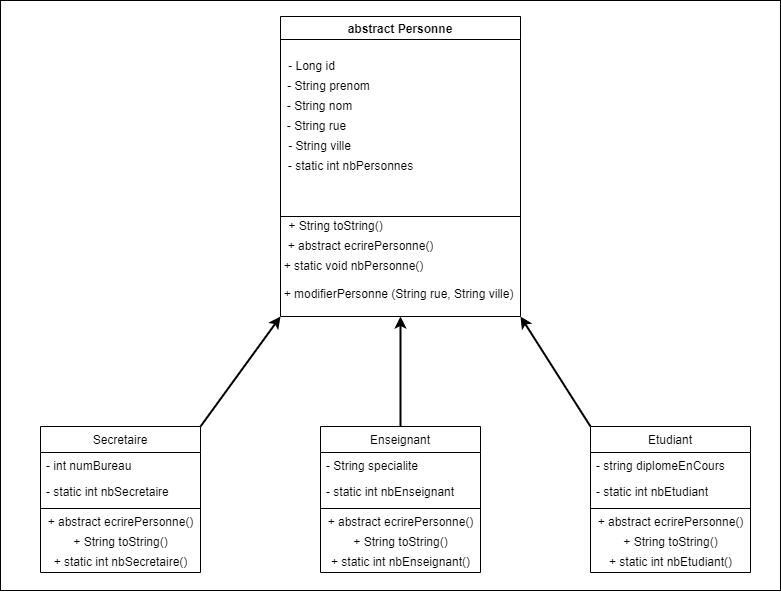

The diagram above was exported from draw.io. Its source (the exported page's mxGraphModel, read from the mxfile embedded in the PNG):
<mxGraphModel dx="896" dy="719" grid="1" gridSize="10" guides="1" tooltips="1" connect="1" arrows="1" fold="1" page="1" pageScale="1" pageWidth="827" pageHeight="1169" math="0" shadow="0">
  <root>
    <mxCell id="0" />
    <mxCell id="1" parent="0" />
    <mxCell id="53" value="" style="text;html=1;align=center;verticalAlign=middle;dashed=0;fillColor=#ffffff;strokeColor=#000000;" vertex="1" parent="1">
      <mxGeometry x="10" y="184" width="780" height="590" as="geometry" />
    </mxCell>
    <mxCell id="3" value="abstract Personne" style="swimlane;" vertex="1" parent="1">
      <mxGeometry x="290" y="200" width="240" height="200" as="geometry" />
    </mxCell>
    <mxCell id="4" value="- Long id" style="text;html=1;align=center;verticalAlign=middle;resizable=0;points=[];autosize=1;strokeColor=none;fillColor=none;" vertex="1" parent="3">
      <mxGeometry x="1" y="40" width="60" height="20" as="geometry" />
    </mxCell>
    <mxCell id="7" value="- String prenom" style="text;html=1;align=center;verticalAlign=middle;resizable=0;points=[];autosize=1;strokeColor=none;fillColor=none;" vertex="1" parent="3">
      <mxGeometry x="-2" y="60" width="100" height="20" as="geometry" />
    </mxCell>
    <mxCell id="9" value="abstract Personne" style="swimlane;" vertex="1" parent="1">
      <mxGeometry x="290" y="200" width="240" height="300" as="geometry" />
    </mxCell>
    <mxCell id="13" value="- String nom" style="text;html=1;align=center;verticalAlign=middle;resizable=0;points=[];autosize=1;strokeColor=none;fillColor=none;" vertex="1" parent="9">
      <mxGeometry x="-1" y="80" width="80" height="20" as="geometry" />
    </mxCell>
    <mxCell id="12" value="- String rue" style="text;html=1;align=center;verticalAlign=middle;resizable=0;points=[];autosize=1;strokeColor=none;fillColor=none;" vertex="1" parent="9">
      <mxGeometry x="1" y="100" width="70" height="20" as="geometry" />
    </mxCell>
    <mxCell id="15" value="- String ville" style="text;html=1;align=center;verticalAlign=middle;resizable=0;points=[];autosize=1;strokeColor=none;fillColor=none;" vertex="1" parent="9">
      <mxGeometry x="-1" y="120" width="80" height="20" as="geometry" />
    </mxCell>
    <mxCell id="16" value="- static int nbPersonnes" style="text;html=1;align=center;verticalAlign=middle;resizable=0;points=[];autosize=1;strokeColor=none;fillColor=none;" vertex="1" parent="9">
      <mxGeometry y="140" width="140" height="20" as="geometry" />
    </mxCell>
    <mxCell id="19" value="+ String toString()" style="text;html=1;align=center;verticalAlign=middle;resizable=0;points=[];autosize=1;strokeColor=none;fillColor=none;" vertex="1" parent="9">
      <mxGeometry y="200" width="110" height="20" as="geometry" />
    </mxCell>
    <mxCell id="20" value="+ abstract ecrirePersonne()" style="text;html=1;align=center;verticalAlign=middle;resizable=0;points=[];autosize=1;strokeColor=none;fillColor=none;" vertex="1" parent="9">
      <mxGeometry y="220" width="160" height="20" as="geometry" />
    </mxCell>
    <mxCell id="21" value="+ static void nbPersonne()" style="text;html=1;align=center;verticalAlign=middle;resizable=0;points=[];autosize=1;strokeColor=none;fillColor=none;" vertex="1" parent="9">
      <mxGeometry x="-7" y="240" width="160" height="20" as="geometry" />
    </mxCell>
    <mxCell id="22" value="+ modifierPersonne (String rue, String ville)" style="text;html=1;align=center;verticalAlign=middle;resizable=0;points=[];autosize=1;strokeColor=none;fillColor=none;" vertex="1" parent="9">
      <mxGeometry x="-7" y="268" width="250" height="20" as="geometry" />
    </mxCell>
    <mxCell id="23" value="Secretaire" style="swimlane;fontStyle=0;childLayout=stackLayout;horizontal=1;startSize=26;fillColor=none;horizontalStack=0;resizeParent=1;resizeParentMax=0;resizeLast=0;collapsible=1;marginBottom=0;" vertex="1" parent="1">
      <mxGeometry x="50" y="610" width="160" height="146" as="geometry" />
    </mxCell>
    <mxCell id="24" value="- int numBureau" style="text;strokeColor=none;fillColor=none;align=left;verticalAlign=top;spacingLeft=4;spacingRight=4;overflow=hidden;rotatable=0;points=[[0,0.5],[1,0.5]];portConstraint=eastwest;" vertex="1" parent="23">
      <mxGeometry y="26" width="160" height="26" as="geometry" />
    </mxCell>
    <mxCell id="25" value="- static int nbSecretaire" style="text;strokeColor=none;fillColor=none;align=left;verticalAlign=top;spacingLeft=4;spacingRight=4;overflow=hidden;rotatable=0;points=[[0,0.5],[1,0.5]];portConstraint=eastwest;" vertex="1" parent="23">
      <mxGeometry y="52" width="160" height="26" as="geometry" />
    </mxCell>
    <mxCell id="32" value="" style="line;strokeWidth=1;fillColor=none;align=left;verticalAlign=middle;spacingTop=-1;spacingLeft=3;spacingRight=3;rotatable=0;labelPosition=right;points=[];portConstraint=eastwest;" vertex="1" parent="23">
      <mxGeometry y="78" width="160" height="8" as="geometry" />
    </mxCell>
    <mxCell id="29" value="+ abstract ecrirePersonne()" style="text;html=1;align=center;verticalAlign=middle;resizable=0;points=[];autosize=1;strokeColor=none;fillColor=none;" vertex="1" parent="23">
      <mxGeometry y="86" width="160" height="20" as="geometry" />
    </mxCell>
    <mxCell id="30" value="+ String toString()" style="text;html=1;align=center;verticalAlign=middle;resizable=0;points=[];autosize=1;strokeColor=none;fillColor=none;" vertex="1" parent="23">
      <mxGeometry y="106" width="160" height="20" as="geometry" />
    </mxCell>
    <mxCell id="28" value="+ static int nbSecretaire()" style="text;html=1;align=center;verticalAlign=middle;resizable=0;points=[];autosize=1;strokeColor=none;fillColor=none;" vertex="1" parent="23">
      <mxGeometry y="126" width="160" height="20" as="geometry" />
    </mxCell>
    <mxCell id="33" value="Enseignant" style="swimlane;fontStyle=0;childLayout=stackLayout;horizontal=1;startSize=26;fillColor=none;horizontalStack=0;resizeParent=1;resizeParentMax=0;resizeLast=0;collapsible=1;marginBottom=0;" vertex="1" parent="1">
      <mxGeometry x="330" y="610" width="160" height="146" as="geometry" />
    </mxCell>
    <mxCell id="34" value="- String specialite" style="text;strokeColor=none;fillColor=none;align=left;verticalAlign=top;spacingLeft=4;spacingRight=4;overflow=hidden;rotatable=0;points=[[0,0.5],[1,0.5]];portConstraint=eastwest;" vertex="1" parent="33">
      <mxGeometry y="26" width="160" height="26" as="geometry" />
    </mxCell>
    <mxCell id="35" value="- static int nbEnseignant" style="text;strokeColor=none;fillColor=none;align=left;verticalAlign=top;spacingLeft=4;spacingRight=4;overflow=hidden;rotatable=0;points=[[0,0.5],[1,0.5]];portConstraint=eastwest;" vertex="1" parent="33">
      <mxGeometry y="52" width="160" height="26" as="geometry" />
    </mxCell>
    <mxCell id="36" value="" style="line;strokeWidth=1;fillColor=none;align=left;verticalAlign=middle;spacingTop=-1;spacingLeft=3;spacingRight=3;rotatable=0;labelPosition=right;points=[];portConstraint=eastwest;" vertex="1" parent="33">
      <mxGeometry y="78" width="160" height="8" as="geometry" />
    </mxCell>
    <mxCell id="37" value="+ abstract ecrirePersonne()" style="text;html=1;align=center;verticalAlign=middle;resizable=0;points=[];autosize=1;strokeColor=none;fillColor=none;" vertex="1" parent="33">
      <mxGeometry y="86" width="160" height="20" as="geometry" />
    </mxCell>
    <mxCell id="38" value="+ String toString()" style="text;html=1;align=center;verticalAlign=middle;resizable=0;points=[];autosize=1;strokeColor=none;fillColor=none;" vertex="1" parent="33">
      <mxGeometry y="106" width="160" height="20" as="geometry" />
    </mxCell>
    <mxCell id="39" value="+ static int nbEnseignant()" style="text;html=1;align=center;verticalAlign=middle;resizable=0;points=[];autosize=1;strokeColor=none;fillColor=none;" vertex="1" parent="33">
      <mxGeometry y="126" width="160" height="20" as="geometry" />
    </mxCell>
    <mxCell id="40" value="Etudiant" style="swimlane;fontStyle=0;childLayout=stackLayout;horizontal=1;startSize=26;fillColor=none;horizontalStack=0;resizeParent=1;resizeParentMax=0;resizeLast=0;collapsible=1;marginBottom=0;" vertex="1" parent="1">
      <mxGeometry x="600" y="610" width="160" height="146" as="geometry" />
    </mxCell>
    <mxCell id="41" value="- string diplomeEnCours" style="text;strokeColor=none;fillColor=none;align=left;verticalAlign=top;spacingLeft=4;spacingRight=4;overflow=hidden;rotatable=0;points=[[0,0.5],[1,0.5]];portConstraint=eastwest;" vertex="1" parent="40">
      <mxGeometry y="26" width="160" height="26" as="geometry" />
    </mxCell>
    <mxCell id="42" value="- static int nbEtudiant" style="text;strokeColor=none;fillColor=none;align=left;verticalAlign=top;spacingLeft=4;spacingRight=4;overflow=hidden;rotatable=0;points=[[0,0.5],[1,0.5]];portConstraint=eastwest;" vertex="1" parent="40">
      <mxGeometry y="52" width="160" height="26" as="geometry" />
    </mxCell>
    <mxCell id="43" value="" style="line;strokeWidth=1;fillColor=none;align=left;verticalAlign=middle;spacingTop=-1;spacingLeft=3;spacingRight=3;rotatable=0;labelPosition=right;points=[];portConstraint=eastwest;" vertex="1" parent="40">
      <mxGeometry y="78" width="160" height="8" as="geometry" />
    </mxCell>
    <mxCell id="44" value="+ abstract ecrirePersonne()" style="text;html=1;align=center;verticalAlign=middle;resizable=0;points=[];autosize=1;strokeColor=none;fillColor=none;" vertex="1" parent="40">
      <mxGeometry y="86" width="160" height="20" as="geometry" />
    </mxCell>
    <mxCell id="45" value="+ String toString()" style="text;html=1;align=center;verticalAlign=middle;resizable=0;points=[];autosize=1;strokeColor=none;fillColor=none;" vertex="1" parent="40">
      <mxGeometry y="106" width="160" height="20" as="geometry" />
    </mxCell>
    <mxCell id="46" value="+ static int nbEtudiant()" style="text;html=1;align=center;verticalAlign=middle;resizable=0;points=[];autosize=1;strokeColor=none;fillColor=none;" vertex="1" parent="40">
      <mxGeometry y="126" width="160" height="20" as="geometry" />
    </mxCell>
    <mxCell id="47" value="" style="endArrow=classic;html=1;entryX=0;entryY=1;entryDx=0;entryDy=0;strokeWidth=2;" edge="1" parent="1" target="9">
      <mxGeometry width="50" height="50" relative="1" as="geometry">
        <mxPoint x="210" y="610" as="sourcePoint" />
        <mxPoint x="260" y="560" as="targetPoint" />
      </mxGeometry>
    </mxCell>
    <mxCell id="48" value="" style="endArrow=classic;html=1;entryX=0.5;entryY=1;entryDx=0;entryDy=0;exitX=0.5;exitY=0;exitDx=0;exitDy=0;strokeWidth=2;" edge="1" parent="1" source="33" target="9">
      <mxGeometry width="50" height="50" relative="1" as="geometry">
        <mxPoint x="410" y="610" as="sourcePoint" />
        <mxPoint x="490" y="500" as="targetPoint" />
      </mxGeometry>
    </mxCell>
    <mxCell id="49" value="" style="endArrow=classic;html=1;entryX=1;entryY=1;entryDx=0;entryDy=0;exitX=0;exitY=0;exitDx=0;exitDy=0;strokeWidth=2;" edge="1" parent="1" source="40" target="9">
      <mxGeometry width="50" height="50" relative="1" as="geometry">
        <mxPoint x="600" y="610" as="sourcePoint" />
        <mxPoint x="680" y="500" as="targetPoint" />
      </mxGeometry>
    </mxCell>
  </root>
</mxGraphModel>